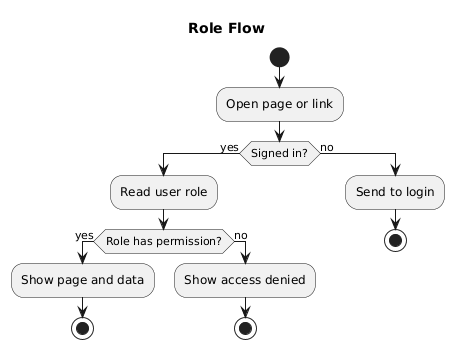

The diagram above was rendered by PlantUML. Its source (embedded in the PNG):
@startuml
title Role Flow
start
:Open page or link;
if (Signed in?) then (yes)
  :Read user role;
  if (Role has permission?) then (yes)
    :Show page and data;
    stop
  else (no)
    :Show access denied;
    stop
  endif
else (no)
  :Send to login;
  stop
endif
@enduml